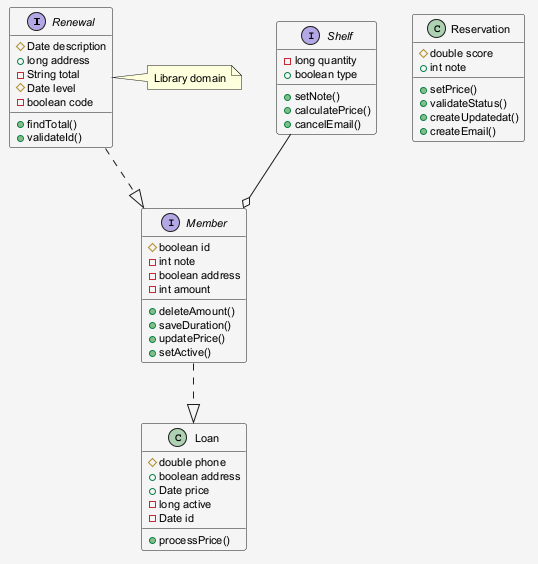

The diagram above was rendered by PlantUML. Its source (embedded in the PNG):
@startuml
skinparam shadowing false
skinparam backgroundColor #F5F5F5
skinparam defaultFontSize 11
interface Renewal {
  #Date description
  +long address
  -String total
  #Date level
  -boolean code
  +findTotal()
  +validateId()
}
interface Member {
  #boolean id
  -int note
  -boolean address
  -int amount
  +deleteAmount()
  +saveDuration()
  +updatePrice()
  +setActive()
}
interface Shelf {
  -long quantity
  +boolean type
  +setNote()
  +calculatePrice()
  +cancelEmail()
}
class Loan {
  #double phone
  +boolean address
  +Date price
  -long active
  -Date id
  +processPrice()
}
class Reservation {
  #double score
  +int note
  +setPrice()
  +validateStatus()
  +createUpdatedat()
  +createEmail()
}
Renewal ..|> Member
Shelf --o Member
Member ..|> Loan
note right of Renewal : Library domain
@enduml